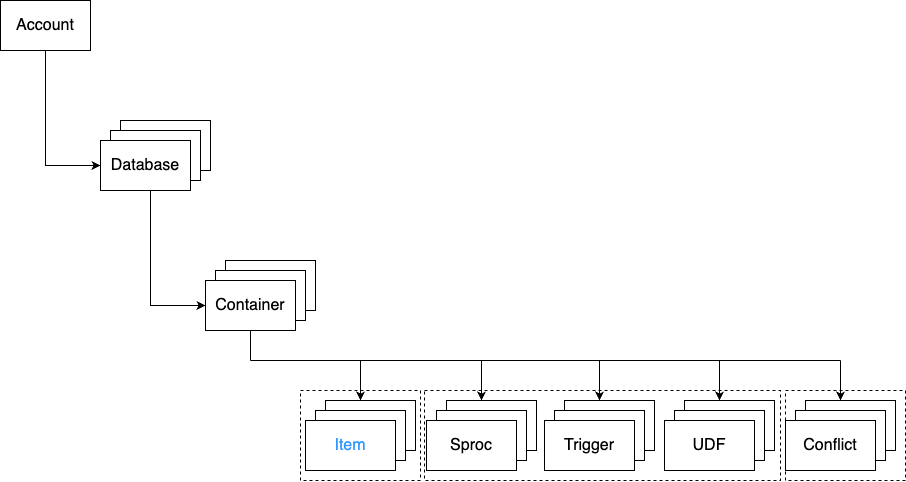

The diagram above was exported from draw.io. Its source (the exported page's mxGraphModel, read from the mxfile embedded in the PNG):
<mxGraphModel dx="989" dy="548" grid="1" gridSize="10" guides="1" tooltips="1" connect="1" arrows="1" fold="1" page="1" pageScale="1" pageWidth="1390" pageHeight="980" math="0" shadow="0">
  <root>
    <mxCell id="0" />
    <mxCell id="1" parent="0" />
    <mxCell id="QItIRlXi5QWIjReWKd0G-2" value="" style="text;html=1;align=center;verticalAlign=middle;whiteSpace=wrap;rounded=0;strokeColor=default;fillColor=default;" parent="1" vertex="1">
      <mxGeometry x="240" y="240" width="90" height="50" as="geometry" />
    </mxCell>
    <mxCell id="QItIRlXi5QWIjReWKd0G-4" value="" style="text;html=1;align=center;verticalAlign=middle;whiteSpace=wrap;rounded=0;strokeColor=default;fillColor=default;" parent="1" vertex="1">
      <mxGeometry x="230" y="250" width="90" height="50" as="geometry" />
    </mxCell>
    <mxCell id="QItIRlXi5QWIjReWKd0G-1" value="&lt;font style=&quot;font-size: 16px;&quot;&gt;Account&lt;/font&gt;" style="text;html=1;align=center;verticalAlign=middle;whiteSpace=wrap;rounded=0;strokeColor=default;" parent="1" vertex="1">
      <mxGeometry x="120" y="120" width="90" height="50" as="geometry" />
    </mxCell>
    <mxCell id="QItIRlXi5QWIjReWKd0G-3" value="&lt;font style=&quot;font-size: 16px;&quot;&gt;Database&lt;/font&gt;" style="text;html=1;align=center;verticalAlign=middle;whiteSpace=wrap;rounded=0;strokeColor=default;fillColor=default;" parent="1" vertex="1">
      <mxGeometry x="220" y="260" width="90" height="50" as="geometry" />
    </mxCell>
    <mxCell id="QItIRlXi5QWIjReWKd0G-5" value="" style="endArrow=classic;html=1;rounded=0;exitX=0.5;exitY=1;exitDx=0;exitDy=0;entryX=0;entryY=0.5;entryDx=0;entryDy=0;" parent="1" source="QItIRlXi5QWIjReWKd0G-1" target="QItIRlXi5QWIjReWKd0G-3" edge="1">
      <mxGeometry width="50" height="50" relative="1" as="geometry">
        <mxPoint x="180" y="250" as="sourcePoint" />
        <mxPoint x="230" y="200" as="targetPoint" />
        <Array as="points">
          <mxPoint x="165" y="285" />
        </Array>
      </mxGeometry>
    </mxCell>
    <mxCell id="QItIRlXi5QWIjReWKd0G-6" value="" style="text;html=1;align=center;verticalAlign=middle;whiteSpace=wrap;rounded=0;strokeColor=default;fillColor=default;" parent="1" vertex="1">
      <mxGeometry x="345" y="380" width="90" height="50" as="geometry" />
    </mxCell>
    <mxCell id="QItIRlXi5QWIjReWKd0G-7" value="" style="text;html=1;align=center;verticalAlign=middle;whiteSpace=wrap;rounded=0;strokeColor=default;fillColor=default;" parent="1" vertex="1">
      <mxGeometry x="335" y="390" width="90" height="50" as="geometry" />
    </mxCell>
    <mxCell id="QItIRlXi5QWIjReWKd0G-8" value="&lt;font style=&quot;font-size: 16px;&quot;&gt;Container&lt;/font&gt;" style="text;html=1;align=center;verticalAlign=middle;whiteSpace=wrap;rounded=0;strokeColor=default;fillColor=default;" parent="1" vertex="1">
      <mxGeometry x="325" y="400" width="90" height="50" as="geometry" />
    </mxCell>
    <mxCell id="QItIRlXi5QWIjReWKd0G-9" value="" style="endArrow=classic;html=1;rounded=0;exitX=0.5;exitY=1;exitDx=0;exitDy=0;entryX=0;entryY=0.5;entryDx=0;entryDy=0;" parent="1" target="QItIRlXi5QWIjReWKd0G-8" edge="1">
      <mxGeometry width="50" height="50" relative="1" as="geometry">
        <mxPoint x="270" y="310" as="sourcePoint" />
        <mxPoint x="335" y="340" as="targetPoint" />
        <Array as="points">
          <mxPoint x="270" y="425" />
        </Array>
      </mxGeometry>
    </mxCell>
    <mxCell id="QItIRlXi5QWIjReWKd0G-10" value="" style="text;html=1;align=center;verticalAlign=middle;whiteSpace=wrap;rounded=0;strokeColor=default;fillColor=default;" parent="1" vertex="1">
      <mxGeometry x="445" y="520" width="90" height="50" as="geometry" />
    </mxCell>
    <mxCell id="QItIRlXi5QWIjReWKd0G-11" value="" style="text;html=1;align=center;verticalAlign=middle;whiteSpace=wrap;rounded=0;strokeColor=default;fillColor=default;" parent="1" vertex="1">
      <mxGeometry x="435" y="530" width="90" height="50" as="geometry" />
    </mxCell>
    <mxCell id="QItIRlXi5QWIjReWKd0G-12" value="&lt;font color=&quot;#3399ff&quot; style=&quot;font-size: 16px;&quot;&gt;Item&lt;/font&gt;" style="text;html=1;align=center;verticalAlign=middle;whiteSpace=wrap;rounded=0;strokeColor=default;fillColor=default;" parent="1" vertex="1">
      <mxGeometry x="425" y="540" width="90" height="50" as="geometry" />
    </mxCell>
    <mxCell id="Y3ocVMuqtEbxj14_iDIV-1" value="" style="rounded=0;whiteSpace=wrap;html=1;fillStyle=auto;gradientColor=none;dashed=1;fillColor=none;" parent="1" vertex="1">
      <mxGeometry x="420" y="510" width="120" height="90" as="geometry" />
    </mxCell>
    <mxCell id="acC8vJuGsXIwm3zIxh8h-1" value="" style="endArrow=none;html=1;rounded=0;entryX=0.5;entryY=1;entryDx=0;entryDy=0;" edge="1" parent="1" target="QItIRlXi5QWIjReWKd0G-8">
      <mxGeometry width="50" height="50" relative="1" as="geometry">
        <mxPoint x="370" y="480" as="sourcePoint" />
        <mxPoint x="380" y="465" as="targetPoint" />
      </mxGeometry>
    </mxCell>
    <mxCell id="acC8vJuGsXIwm3zIxh8h-2" value="" style="endArrow=none;html=1;rounded=0;" edge="1" parent="1">
      <mxGeometry width="50" height="50" relative="1" as="geometry">
        <mxPoint x="370" y="480" as="sourcePoint" />
        <mxPoint x="960" y="480" as="targetPoint" />
      </mxGeometry>
    </mxCell>
    <mxCell id="acC8vJuGsXIwm3zIxh8h-3" value="" style="endArrow=classic;html=1;rounded=0;entryX=0.389;entryY=0;entryDx=0;entryDy=0;entryPerimeter=0;" edge="1" parent="1" target="QItIRlXi5QWIjReWKd0G-10">
      <mxGeometry width="50" height="50" relative="1" as="geometry">
        <mxPoint x="480" y="480" as="sourcePoint" />
        <mxPoint x="600" y="480" as="targetPoint" />
      </mxGeometry>
    </mxCell>
    <mxCell id="acC8vJuGsXIwm3zIxh8h-4" value="" style="text;html=1;align=center;verticalAlign=middle;whiteSpace=wrap;rounded=0;strokeColor=default;fillColor=default;" vertex="1" parent="1">
      <mxGeometry x="566" y="520" width="90" height="50" as="geometry" />
    </mxCell>
    <mxCell id="acC8vJuGsXIwm3zIxh8h-5" value="" style="text;html=1;align=center;verticalAlign=middle;whiteSpace=wrap;rounded=0;strokeColor=default;fillColor=default;" vertex="1" parent="1">
      <mxGeometry x="556" y="530" width="90" height="50" as="geometry" />
    </mxCell>
    <mxCell id="acC8vJuGsXIwm3zIxh8h-6" value="&lt;font style=&quot;font-size: 16px;&quot;&gt;Sproc&lt;/font&gt;" style="text;html=1;align=center;verticalAlign=middle;whiteSpace=wrap;rounded=0;strokeColor=default;fillColor=default;" vertex="1" parent="1">
      <mxGeometry x="546" y="540" width="90" height="50" as="geometry" />
    </mxCell>
    <mxCell id="acC8vJuGsXIwm3zIxh8h-7" value="" style="endArrow=classic;html=1;rounded=0;entryX=0.389;entryY=0;entryDx=0;entryDy=0;entryPerimeter=0;" edge="1" parent="1" target="acC8vJuGsXIwm3zIxh8h-4">
      <mxGeometry width="50" height="50" relative="1" as="geometry">
        <mxPoint x="601" y="480" as="sourcePoint" />
        <mxPoint x="721" y="480" as="targetPoint" />
      </mxGeometry>
    </mxCell>
    <mxCell id="acC8vJuGsXIwm3zIxh8h-8" value="" style="text;html=1;align=center;verticalAlign=middle;whiteSpace=wrap;rounded=0;strokeColor=default;fillColor=default;" vertex="1" parent="1">
      <mxGeometry x="684" y="520" width="90" height="50" as="geometry" />
    </mxCell>
    <mxCell id="acC8vJuGsXIwm3zIxh8h-9" value="" style="text;html=1;align=center;verticalAlign=middle;whiteSpace=wrap;rounded=0;strokeColor=default;fillColor=default;" vertex="1" parent="1">
      <mxGeometry x="674" y="530" width="90" height="50" as="geometry" />
    </mxCell>
    <mxCell id="acC8vJuGsXIwm3zIxh8h-10" value="&lt;font style=&quot;font-size: 16px;&quot;&gt;Trigger&lt;/font&gt;" style="text;html=1;align=center;verticalAlign=middle;whiteSpace=wrap;rounded=0;strokeColor=default;fillColor=default;" vertex="1" parent="1">
      <mxGeometry x="664" y="540" width="90" height="50" as="geometry" />
    </mxCell>
    <mxCell id="acC8vJuGsXIwm3zIxh8h-11" value="" style="endArrow=classic;html=1;rounded=0;entryX=0.389;entryY=0;entryDx=0;entryDy=0;entryPerimeter=0;" edge="1" parent="1" target="acC8vJuGsXIwm3zIxh8h-8">
      <mxGeometry width="50" height="50" relative="1" as="geometry">
        <mxPoint x="719" y="480" as="sourcePoint" />
        <mxPoint x="839" y="480" as="targetPoint" />
      </mxGeometry>
    </mxCell>
    <mxCell id="acC8vJuGsXIwm3zIxh8h-12" value="" style="text;html=1;align=center;verticalAlign=middle;whiteSpace=wrap;rounded=0;strokeColor=default;fillColor=default;" vertex="1" parent="1">
      <mxGeometry x="804" y="520" width="90" height="50" as="geometry" />
    </mxCell>
    <mxCell id="acC8vJuGsXIwm3zIxh8h-13" value="" style="text;html=1;align=center;verticalAlign=middle;whiteSpace=wrap;rounded=0;strokeColor=default;fillColor=default;" vertex="1" parent="1">
      <mxGeometry x="794" y="530" width="90" height="50" as="geometry" />
    </mxCell>
    <mxCell id="acC8vJuGsXIwm3zIxh8h-14" value="&lt;font style=&quot;font-size: 16px;&quot;&gt;UDF&lt;/font&gt;" style="text;html=1;align=center;verticalAlign=middle;whiteSpace=wrap;rounded=0;strokeColor=default;fillColor=default;" vertex="1" parent="1">
      <mxGeometry x="784" y="540" width="90" height="50" as="geometry" />
    </mxCell>
    <mxCell id="acC8vJuGsXIwm3zIxh8h-15" value="" style="endArrow=classic;html=1;rounded=0;entryX=0.389;entryY=0;entryDx=0;entryDy=0;entryPerimeter=0;" edge="1" parent="1" target="acC8vJuGsXIwm3zIxh8h-12">
      <mxGeometry width="50" height="50" relative="1" as="geometry">
        <mxPoint x="839" y="480" as="sourcePoint" />
        <mxPoint x="959" y="480" as="targetPoint" />
      </mxGeometry>
    </mxCell>
    <mxCell id="acC8vJuGsXIwm3zIxh8h-16" value="" style="text;html=1;align=center;verticalAlign=middle;whiteSpace=wrap;rounded=0;strokeColor=default;fillColor=default;" vertex="1" parent="1">
      <mxGeometry x="925" y="520" width="90" height="50" as="geometry" />
    </mxCell>
    <mxCell id="acC8vJuGsXIwm3zIxh8h-17" value="" style="text;html=1;align=center;verticalAlign=middle;whiteSpace=wrap;rounded=0;strokeColor=default;fillColor=default;" vertex="1" parent="1">
      <mxGeometry x="915" y="530" width="90" height="50" as="geometry" />
    </mxCell>
    <mxCell id="acC8vJuGsXIwm3zIxh8h-18" value="&lt;font style=&quot;font-size: 16px;&quot;&gt;Conflict&lt;/font&gt;" style="text;html=1;align=center;verticalAlign=middle;whiteSpace=wrap;rounded=0;strokeColor=default;fillColor=default;" vertex="1" parent="1">
      <mxGeometry x="905" y="540" width="90" height="50" as="geometry" />
    </mxCell>
    <mxCell id="acC8vJuGsXIwm3zIxh8h-19" value="" style="endArrow=classic;html=1;rounded=0;entryX=0.389;entryY=0;entryDx=0;entryDy=0;entryPerimeter=0;" edge="1" parent="1" target="acC8vJuGsXIwm3zIxh8h-16">
      <mxGeometry width="50" height="50" relative="1" as="geometry">
        <mxPoint x="960" y="480" as="sourcePoint" />
        <mxPoint x="1080" y="480" as="targetPoint" />
      </mxGeometry>
    </mxCell>
    <mxCell id="acC8vJuGsXIwm3zIxh8h-20" value="" style="rounded=0;whiteSpace=wrap;html=1;fillStyle=auto;gradientColor=none;dashed=1;fillColor=none;" vertex="1" parent="1">
      <mxGeometry x="544" y="510" width="356" height="90" as="geometry" />
    </mxCell>
    <mxCell id="acC8vJuGsXIwm3zIxh8h-21" value="" style="rounded=0;whiteSpace=wrap;html=1;fillStyle=auto;gradientColor=none;dashed=1;fillColor=none;" vertex="1" parent="1">
      <mxGeometry x="905" y="510" width="120" height="90" as="geometry" />
    </mxCell>
  </root>
</mxGraphModel>